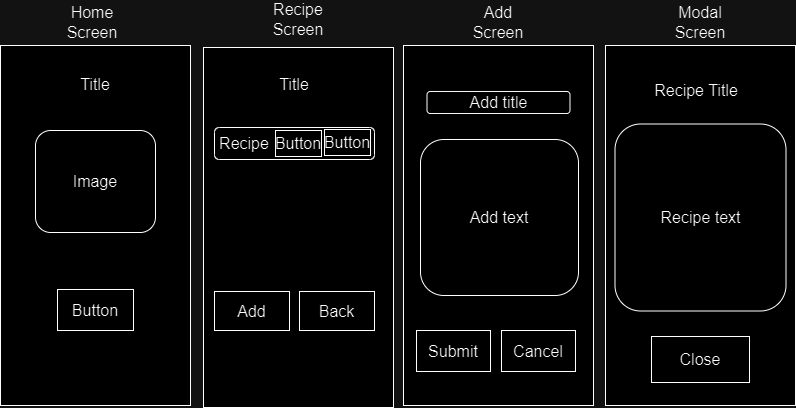

The diagram above was exported from draw.io. Its source (the exported page's mxGraphModel, read from the mxfile embedded in the PNG):
<mxGraphModel dx="1450" dy="1068" grid="0" gridSize="10" guides="1" tooltips="1" connect="1" arrows="1" fold="1" page="0" pageScale="1" pageWidth="850" pageHeight="1100" math="0" shadow="0">
  <root>
    <mxCell id="0" />
    <mxCell id="1" parent="0" />
    <mxCell id="luQMxeRSp0_bcpIVQ3R2-1" value="" style="rounded=0;whiteSpace=wrap;html=1;fontSize=16;rotation=90;" vertex="1" parent="1">
      <mxGeometry x="-120" y="-28" width="360" height="190" as="geometry" />
    </mxCell>
    <mxCell id="luQMxeRSp0_bcpIVQ3R2-2" value="" style="rounded=0;whiteSpace=wrap;html=1;fontSize=16;rotation=90;" vertex="1" parent="1">
      <mxGeometry x="83" y="-26" width="360" height="190" as="geometry" />
    </mxCell>
    <mxCell id="luQMxeRSp0_bcpIVQ3R2-3" value="" style="rounded=0;whiteSpace=wrap;html=1;fontSize=16;rotation=90;" vertex="1" parent="1">
      <mxGeometry x="283" y="-28" width="360" height="190" as="geometry" />
    </mxCell>
    <mxCell id="luQMxeRSp0_bcpIVQ3R2-4" value="" style="rounded=0;whiteSpace=wrap;html=1;fontSize=16;rotation=90;" vertex="1" parent="1">
      <mxGeometry x="485" y="-28" width="360" height="190" as="geometry" />
    </mxCell>
    <mxCell id="luQMxeRSp0_bcpIVQ3R2-5" value="Home Screen" style="text;html=1;strokeColor=none;fillColor=none;align=center;verticalAlign=middle;whiteSpace=wrap;rounded=0;fontSize=16;" vertex="1" parent="1">
      <mxGeometry x="27" y="-151" width="60" height="30" as="geometry" />
    </mxCell>
    <mxCell id="luQMxeRSp0_bcpIVQ3R2-6" value="Recipe Screen" style="text;html=1;strokeColor=none;fillColor=none;align=center;verticalAlign=middle;whiteSpace=wrap;rounded=0;fontSize=16;" vertex="1" parent="1">
      <mxGeometry x="233" y="-154" width="60" height="30" as="geometry" />
    </mxCell>
    <mxCell id="luQMxeRSp0_bcpIVQ3R2-7" value="Add Screen" style="text;html=1;strokeColor=none;fillColor=none;align=center;verticalAlign=middle;whiteSpace=wrap;rounded=0;fontSize=16;" vertex="1" parent="1">
      <mxGeometry x="433" y="-151" width="60" height="30" as="geometry" />
    </mxCell>
    <mxCell id="luQMxeRSp0_bcpIVQ3R2-8" value="Modal Screen" style="text;html=1;strokeColor=none;fillColor=none;align=center;verticalAlign=middle;whiteSpace=wrap;rounded=0;fontSize=16;" vertex="1" parent="1">
      <mxGeometry x="635" y="-151" width="60" height="30" as="geometry" />
    </mxCell>
    <mxCell id="luQMxeRSp0_bcpIVQ3R2-9" value="Title" style="text;html=1;strokeColor=none;fillColor=none;align=center;verticalAlign=middle;whiteSpace=wrap;rounded=0;fontSize=16;" vertex="1" parent="1">
      <mxGeometry x="30" y="-89" width="60" height="30" as="geometry" />
    </mxCell>
    <mxCell id="luQMxeRSp0_bcpIVQ3R2-10" value="" style="rounded=1;whiteSpace=wrap;html=1;fontSize=16;" vertex="1" parent="1">
      <mxGeometry y="-28" width="120" height="102" as="geometry" />
    </mxCell>
    <mxCell id="luQMxeRSp0_bcpIVQ3R2-11" value="Image" style="text;html=1;strokeColor=none;fillColor=none;align=center;verticalAlign=middle;whiteSpace=wrap;rounded=0;fontSize=16;" vertex="1" parent="1">
      <mxGeometry x="30" y="8" width="60" height="30" as="geometry" />
    </mxCell>
    <mxCell id="luQMxeRSp0_bcpIVQ3R2-12" value="Button" style="rounded=0;whiteSpace=wrap;html=1;fontSize=16;" vertex="1" parent="1">
      <mxGeometry x="22" y="131" width="76" height="41" as="geometry" />
    </mxCell>
    <mxCell id="luQMxeRSp0_bcpIVQ3R2-13" value="Title" style="text;html=1;strokeColor=none;fillColor=none;align=center;verticalAlign=middle;whiteSpace=wrap;rounded=0;fontSize=16;" vertex="1" parent="1">
      <mxGeometry x="229" y="-89" width="60" height="30" as="geometry" />
    </mxCell>
    <mxCell id="luQMxeRSp0_bcpIVQ3R2-16" value="" style="rounded=1;whiteSpace=wrap;html=1;fontSize=16;" vertex="1" parent="1">
      <mxGeometry x="179" y="-31" width="160" height="32" as="geometry" />
    </mxCell>
    <mxCell id="luQMxeRSp0_bcpIVQ3R2-17" value="Recipe" style="text;html=1;strokeColor=none;fillColor=none;align=center;verticalAlign=middle;whiteSpace=wrap;rounded=0;fontSize=16;" vertex="1" parent="1">
      <mxGeometry x="179" y="-30" width="60" height="30" as="geometry" />
    </mxCell>
    <mxCell id="luQMxeRSp0_bcpIVQ3R2-18" value="Button" style="rounded=0;whiteSpace=wrap;html=1;fontSize=16;" vertex="1" parent="1">
      <mxGeometry x="240" y="-28" width="46" height="26" as="geometry" />
    </mxCell>
    <mxCell id="luQMxeRSp0_bcpIVQ3R2-19" value="Button" style="rounded=0;whiteSpace=wrap;html=1;fontSize=16;" vertex="1" parent="1">
      <mxGeometry x="289" y="-29" width="46" height="26" as="geometry" />
    </mxCell>
    <mxCell id="luQMxeRSp0_bcpIVQ3R2-20" value="Add" style="rounded=0;whiteSpace=wrap;html=1;fontSize=16;" vertex="1" parent="1">
      <mxGeometry x="179" y="133" width="75" height="39" as="geometry" />
    </mxCell>
    <mxCell id="luQMxeRSp0_bcpIVQ3R2-21" value="Back" style="rounded=0;whiteSpace=wrap;html=1;fontSize=16;" vertex="1" parent="1">
      <mxGeometry x="264" y="133" width="75" height="39" as="geometry" />
    </mxCell>
    <mxCell id="luQMxeRSp0_bcpIVQ3R2-22" value="Add title" style="rounded=1;whiteSpace=wrap;html=1;fontSize=16;" vertex="1" parent="1">
      <mxGeometry x="391.5" y="-67" width="143" height="22" as="geometry" />
    </mxCell>
    <mxCell id="luQMxeRSp0_bcpIVQ3R2-23" value="Add text" style="rounded=1;whiteSpace=wrap;html=1;fontSize=16;" vertex="1" parent="1">
      <mxGeometry x="385" y="-19" width="158" height="156" as="geometry" />
    </mxCell>
    <mxCell id="luQMxeRSp0_bcpIVQ3R2-24" value="Submit" style="rounded=0;whiteSpace=wrap;html=1;fontSize=16;" vertex="1" parent="1">
      <mxGeometry x="381" y="172" width="74" height="41" as="geometry" />
    </mxCell>
    <mxCell id="luQMxeRSp0_bcpIVQ3R2-25" value="Cancel" style="rounded=0;whiteSpace=wrap;html=1;fontSize=16;" vertex="1" parent="1">
      <mxGeometry x="466" y="172" width="74" height="41" as="geometry" />
    </mxCell>
    <mxCell id="luQMxeRSp0_bcpIVQ3R2-26" value="Recipe Title" style="text;html=1;strokeColor=none;fillColor=none;align=center;verticalAlign=middle;whiteSpace=wrap;rounded=0;fontSize=16;" vertex="1" parent="1">
      <mxGeometry x="588" y="-83" width="146" height="30" as="geometry" />
    </mxCell>
    <mxCell id="luQMxeRSp0_bcpIVQ3R2-27" value="Recipe text" style="rounded=1;whiteSpace=wrap;html=1;fontSize=16;" vertex="1" parent="1">
      <mxGeometry x="579.5" y="-34.5" width="171" height="187" as="geometry" />
    </mxCell>
    <mxCell id="luQMxeRSp0_bcpIVQ3R2-28" value="Close" style="rounded=0;whiteSpace=wrap;html=1;fontSize=16;" vertex="1" parent="1">
      <mxGeometry x="616" y="178" width="98" height="46" as="geometry" />
    </mxCell>
  </root>
</mxGraphModel>